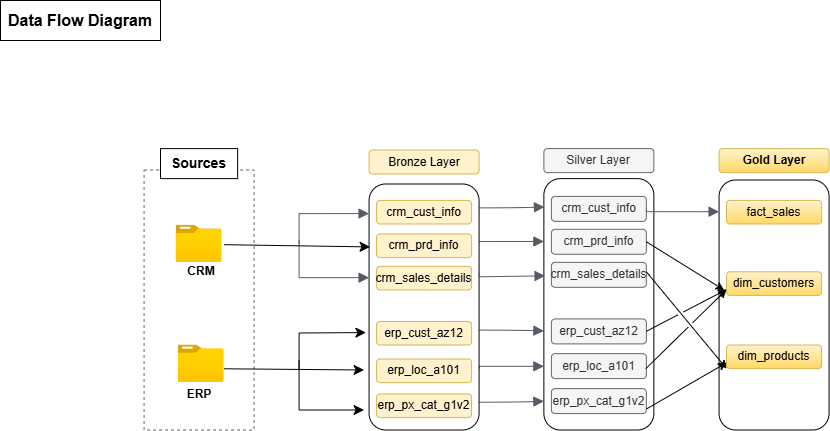

The diagram above was exported from draw.io. Its source (the exported page's mxGraphModel, read from the mxfile embedded in the PNG):
<mxGraphModel dx="1042" dy="608" grid="1" gridSize="10" guides="1" tooltips="1" connect="1" arrows="1" fold="1" page="1" pageScale="1" pageWidth="1169" pageHeight="827" math="0" shadow="0">
  <root>
    <mxCell id="0" />
    <mxCell id="1" parent="0" />
    <mxCell id="LhIXPFtGaEejJnRA4-1--5" parent="1" style="rounded=0;whiteSpace=wrap;html=1;dashed=1;strokeColor=#686868;fillColor=none;" value="" vertex="1">
      <mxGeometry height="260" width="110" x="273.57" y="299.5" as="geometry" />
    </mxCell>
    <mxCell id="LhIXPFtGaEejJnRA4-1--10" parent="1" style="rounded=1;whiteSpace=wrap;html=1;fillColor=#fff2cc;strokeColor=#d6b656;" value="Bronze Layer" vertex="1">
      <mxGeometry height="24" width="110" x="498.57" y="279.5" as="geometry" />
    </mxCell>
    <mxCell id="LhIXPFtGaEejJnRA4-1--26" parent="1" style="text;strokeColor=none;fillColor=none;html=1;align=center;verticalAlign=middle;whiteSpace=wrap;rounded=0;fontSize=12;fontStyle=1" value="&lt;span&gt;CRM&lt;/span&gt;" vertex="1">
      <mxGeometry height="20" width="35.81" x="312.77" y="390.78" as="geometry" />
    </mxCell>
    <mxCell id="LhIXPFtGaEejJnRA4-1--29" parent="1" style="text;strokeColor=none;fillColor=none;html=1;align=center;verticalAlign=middle;whiteSpace=wrap;rounded=0;fontSize=12;fontStyle=1" value="ERP" vertex="1">
      <mxGeometry height="12" width="35.81" x="310.67" y="518.11" as="geometry" />
    </mxCell>
    <mxCell id="LhIXPFtGaEejJnRA4-1--41" parent="1" style="image;aspect=fixed;html=1;points=[];align=center;fontSize=12;image=img/lib/azure2/general/Folder_Blank.svg;" value="" vertex="1">
      <mxGeometry height="37.17" width="45.8" x="307.77000000000004" y="474.53000000000003" as="geometry" />
    </mxCell>
    <mxCell id="LhIXPFtGaEejJnRA4-1--43" parent="1" style="image;aspect=fixed;html=1;points=[];align=center;fontSize=12;image=img/lib/azure2/general/Folder_Blank.svg;" value="" vertex="1">
      <mxGeometry height="37.17" width="45.8" x="305.67" y="354.68000000000006" as="geometry" />
    </mxCell>
    <mxCell id="LhIXPFtGaEejJnRA4-1--52" parent="1" style="shape=stencil(fZbdcgIhDIWfZm8zQAg/17Z9j85U606tdqz9e/tmZ0c0uJ47xP0I5JwEBl59bp8/1kNwn6fj4W39M76ctgM/DCGM++36OJ50NPDjwKvN4bh+PR6+9i/z74/n6ctp9H74nlb4nbmSKZeJCu5vngmZ6jzzNAO7cX8FVKEsBuBKrgKg9oAE8gkCbLeUhEoEQKSUDZDLeWYRKIl8MEDRmHwfyBrBG6Amyu4+kDxxMoB3jhwgYu7TVAsVkFcWCs4CTBEoF4RctKeOxHIf8IXYpikHikAIf+MNUW94AGSSaoAoFIE3AlOyeWU+p2E5S9yfQZcQILVuQOwZdJNoS9Ls3wA5u2XZTIHECqeJ9kDpSaauRiNVcAY1QhdBzeLBli5WazpkSsBLV25uRaqWRyFawTQzRRIQYirJzq5atkBqLfouwqUxLBepthWb10vrWZY6UOAeyKCCtDV625mm9gmUC4Wc3VLJMMIE1BsA2FW9JraVlQB7n3c9oMKhCLEvIM1zBPZ25/umNQ1tVEC2G+fFCC8g398O2hNQuQlVu752DBfA+q0ptnqO5JFmeuIuo9DY7KjY71UxdJV4EntifPWorW++R/dC4t7V3DlIB5cHx2bc7eb3yvX//QNFp+bHDT/+Aw==);lineShape=1;strokeColor=default;rounded=0;dashed=1;dashPattern=1 2;align=center;verticalAlign=middle;fontFamily=Helvetica;fontSize=12;fontColor=default;fillColor=default;" value="" vertex="1">
      <mxGeometry height="4.665236216357698" width="4.672539772115442" x="726.0379974635695" y="410.77533687258165" as="geometry" />
    </mxCell>
    <mxCell id="LhIXPFtGaEejJnRA4-1--65" edge="1" parent="1" style="endArrow=classic;html=1;rounded=0;fontFamily=Helvetica;fontSize=12;fontColor=default;startSize=8;endSize=8;curved=0;exitX=0.828;exitY=0.877;exitDx=0;exitDy=0;exitPerimeter=0;" value="">
      <mxGeometry height="50" relative="1" width="50" as="geometry">
        <mxPoint x="353.57239999999985" y="498.27809" as="sourcePoint" />
        <mxPoint x="493.57" y="499.5" as="targetPoint" />
      </mxGeometry>
    </mxCell>
    <mxCell id="LhIXPFtGaEejJnRA4-1--66" edge="1" parent="1" style="endArrow=classic;html=1;rounded=0;fontFamily=Helvetica;fontSize=12;fontColor=default;startSize=8;endSize=8;curved=0;" value="">
      <mxGeometry height="50" relative="1" width="50" as="geometry">
        <Array as="points">
          <mxPoint x="428.57" y="539.5" />
        </Array>
        <mxPoint x="428.57" y="489.5" as="sourcePoint" />
        <mxPoint x="493.57" y="539.5" as="targetPoint" />
      </mxGeometry>
    </mxCell>
    <mxCell id="LhIXPFtGaEejJnRA4-1--67" edge="1" parent="1" style="endArrow=classic;html=1;rounded=0;fontFamily=Helvetica;fontSize=12;fontColor=default;startSize=8;endSize=8;curved=0;entryX=-0.029;entryY=0.604;entryDx=0;entryDy=0;entryPerimeter=0;" target="SUalDR5i5qMmvLGLwPdV-54" value="">
      <mxGeometry height="50" relative="1" width="50" as="geometry">
        <Array as="points">
          <mxPoint x="428.57" y="462.5" />
        </Array>
        <mxPoint x="428.57" y="499.5" as="sourcePoint" />
        <mxPoint x="488.57" y="464.23749999999995" as="targetPoint" />
      </mxGeometry>
    </mxCell>
    <mxCell id="SUalDR5i5qMmvLGLwPdV-1" edge="1" parent="1" style="edgeStyle=none;curved=1;rounded=0;orthogonalLoop=1;jettySize=auto;html=1;exitX=1;exitY=0.25;exitDx=0;exitDy=0;fontSize=12;startSize=8;endSize=8;">
      <mxGeometry relative="1" as="geometry">
        <mxPoint x="353.57" y="267" as="sourcePoint" />
        <mxPoint x="353.57" y="267" as="targetPoint" />
      </mxGeometry>
    </mxCell>
    <mxCell id="SUalDR5i5qMmvLGLwPdV-10" parent="1" style="rounded=1;whiteSpace=wrap;html=1;" value="" vertex="1">
      <mxGeometry height="251.39" width="110" x="673.37" y="308.11" as="geometry" />
    </mxCell>
    <mxCell id="SUalDR5i5qMmvLGLwPdV-11" parent="1" style="rounded=1;whiteSpace=wrap;html=1;fillColor=#f5f5f5;strokeColor=#666666;fontColor=#333333;" value="Silver Layer" vertex="1">
      <mxGeometry height="24" width="110" x="673.37" y="278.11" as="geometry" />
    </mxCell>
    <mxCell id="SUalDR5i5qMmvLGLwPdV-14" parent="1" style="rounded=1;whiteSpace=wrap;html=1;fillColor=#f5f5f5;strokeColor=#666666;fontColor=#333333;" value="crm_sales_details" vertex="1">
      <mxGeometry height="24.98" width="95" x="680.87" y="391.85" as="geometry" />
    </mxCell>
    <mxCell id="SUalDR5i5qMmvLGLwPdV-20" edge="1" parent="1" source="SUalDR5i5qMmvLGLwPdV-54" style="edgeStyle=orthogonalEdgeStyle;html=1;endArrow=block;elbow=vertical;startArrow=none;endFill=1;strokeColor=#545B64;rounded=0;fontSize=12;startSize=8;endSize=8;curved=1;exitX=0.969;exitY=0.887;exitDx=0;exitDy=0;exitPerimeter=0;" value="">
      <mxGeometry relative="1" width="100" as="geometry">
        <Array as="points" />
        <mxPoint x="613.57" y="530.5" as="sourcePoint" />
        <mxPoint x="673.37" y="530.8" as="targetPoint" />
      </mxGeometry>
    </mxCell>
    <mxCell id="SUalDR5i5qMmvLGLwPdV-24" edge="1" parent="1" source="SUalDR5i5qMmvLGLwPdV-54" style="edgeStyle=orthogonalEdgeStyle;html=1;endArrow=block;elbow=vertical;startArrow=none;endFill=1;strokeColor=#545B64;rounded=0;fontSize=12;startSize=8;endSize=8;curved=1;exitX=0.984;exitY=0.097;exitDx=0;exitDy=0;exitPerimeter=0;entryX=0.005;entryY=0.113;entryDx=0;entryDy=0;entryPerimeter=0;" target="SUalDR5i5qMmvLGLwPdV-10" value="">
      <mxGeometry relative="1" width="100" as="geometry">
        <Array as="points" />
        <mxPoint x="613.57" y="337.5" as="sourcePoint" />
        <mxPoint x="668.57" y="337.22999999999996" as="targetPoint" />
      </mxGeometry>
    </mxCell>
    <mxCell id="SUalDR5i5qMmvLGLwPdV-27" edge="1" parent="1" source="SUalDR5i5qMmvLGLwPdV-54" style="edgeStyle=orthogonalEdgeStyle;html=1;endArrow=block;elbow=vertical;startArrow=none;endFill=1;strokeColor=#545B64;rounded=0;fontSize=12;startSize=8;endSize=8;curved=0;exitX=0.991;exitY=0.22;exitDx=0;exitDy=0;exitPerimeter=0;entryX=0;entryY=0.25;entryDx=0;entryDy=0;" target="SUalDR5i5qMmvLGLwPdV-10" value="">
      <mxGeometry relative="1" width="100" as="geometry">
        <Array as="points">
          <mxPoint x="607.57" y="371.5" />
        </Array>
        <mxPoint x="613.57" y="370.5" as="sourcePoint" />
        <mxPoint x="668.57" y="370.78999999999996" as="targetPoint" />
      </mxGeometry>
    </mxCell>
    <mxCell id="SUalDR5i5qMmvLGLwPdV-30" edge="1" parent="1" source="SUalDR5i5qMmvLGLwPdV-54" style="edgeStyle=orthogonalEdgeStyle;html=1;endArrow=block;elbow=vertical;startArrow=none;endFill=1;strokeColor=#545B64;rounded=0;fontSize=12;startSize=8;endSize=8;curved=1;exitX=0.991;exitY=0.594;exitDx=0;exitDy=0;exitPerimeter=0;" value="">
      <mxGeometry relative="1" width="100" as="geometry">
        <Array as="points" />
        <mxPoint x="623.37" y="460.41" as="sourcePoint" />
        <mxPoint x="673.37" y="460.41" as="targetPoint" />
      </mxGeometry>
    </mxCell>
    <mxCell id="SUalDR5i5qMmvLGLwPdV-31" edge="1" parent="1" source="SUalDR5i5qMmvLGLwPdV-54" style="edgeStyle=orthogonalEdgeStyle;html=1;endArrow=block;elbow=vertical;startArrow=none;endFill=1;strokeColor=#545B64;rounded=0;fontSize=12;startSize=8;endSize=8;curved=0;exitX=1;exitY=0.75;exitDx=0;exitDy=0;" value="">
      <mxGeometry relative="1" width="100" as="geometry">
        <Array as="points">
          <mxPoint x="608.57" y="495.5" />
        </Array>
        <mxPoint x="623.37" y="495.81999999999994" as="sourcePoint" />
        <mxPoint x="673.37" y="495.81999999999994" as="targetPoint" />
      </mxGeometry>
    </mxCell>
    <mxCell id="SUalDR5i5qMmvLGLwPdV-41" parent="1" style="rounded=1;whiteSpace=wrap;html=1;" value="" vertex="1">
      <mxGeometry height="250" width="110" x="848.57" y="309.5" as="geometry" />
    </mxCell>
    <mxCell id="SUalDR5i5qMmvLGLwPdV-42" parent="1" style="rounded=1;whiteSpace=wrap;html=1;fillColor=#fff2cc;strokeColor=#d6b656;gradientColor=#ffd966;fontStyle=1" value="Gold Layer" vertex="1">
      <mxGeometry height="24" width="110" x="848.57" y="278.11" as="geometry" />
    </mxCell>
    <mxCell id="SUalDR5i5qMmvLGLwPdV-43" parent="1" style="rounded=1;whiteSpace=wrap;html=1;fillColor=#fff2cc;strokeColor=#d6b656;gradientColor=#ffd966;" value="fact_sales" vertex="1">
      <mxGeometry height="23.59" width="95" x="856.07" y="329.90999999999997" as="geometry" />
    </mxCell>
    <mxCell id="SUalDR5i5qMmvLGLwPdV-44" parent="1" style="rounded=1;whiteSpace=wrap;html=1;fillColor=#fff2cc;strokeColor=#d6b656;gradientColor=#ffd966;" value="dim_customers" vertex="1">
      <mxGeometry height="23.59" width="95" x="856.07" y="401.31" as="geometry" />
    </mxCell>
    <mxCell id="SUalDR5i5qMmvLGLwPdV-45" parent="1" style="rounded=1;whiteSpace=wrap;html=1;fillColor=#fff2cc;strokeColor=#d6b656;gradientColor=#ffd966;" value="dim_products" vertex="1">
      <mxGeometry height="23.59" width="95" x="856.07" y="474.53000000000003" as="geometry" />
    </mxCell>
    <mxCell id="SUalDR5i5qMmvLGLwPdV-49" parent="1" style="rounded=1;whiteSpace=wrap;html=1;fillColor=#f5f5f5;strokeColor=#666666;fontColor=#333333;" value="crm_prd_info" vertex="1">
      <mxGeometry height="24.98" width="95" x="680.87" y="358.8" as="geometry" />
    </mxCell>
    <mxCell id="SUalDR5i5qMmvLGLwPdV-50" parent="1" style="rounded=1;whiteSpace=wrap;html=1;fillColor=#f5f5f5;strokeColor=#666666;fontColor=#333333;" value="crm_cust_info" vertex="1">
      <mxGeometry height="24.98" width="95" x="680.87" y="325.91" as="geometry" />
    </mxCell>
    <mxCell id="SUalDR5i5qMmvLGLwPdV-51" parent="1" style="rounded=1;whiteSpace=wrap;html=1;fillColor=#f5f5f5;strokeColor=#666666;fontColor=#333333;" value="erp_px_cat_g1v2" vertex="1">
      <mxGeometry height="24.98" width="95" x="680.87" y="518.11" as="geometry" />
    </mxCell>
    <mxCell id="SUalDR5i5qMmvLGLwPdV-52" parent="1" style="rounded=1;whiteSpace=wrap;html=1;fillColor=#f5f5f5;strokeColor=#666666;fontColor=#333333;" value="erp_loc_a101" vertex="1">
      <mxGeometry height="24.98" width="95" x="680.87" y="483.13" as="geometry" />
    </mxCell>
    <mxCell id="SUalDR5i5qMmvLGLwPdV-53" parent="1" style="rounded=1;whiteSpace=wrap;html=1;fillColor=#f5f5f5;strokeColor=#666666;fontColor=#333333;" value="erp_cust_az12" vertex="1">
      <mxGeometry height="24.98" width="95" x="680.87" y="448.42" as="geometry" />
    </mxCell>
    <mxCell id="SUalDR5i5qMmvLGLwPdV-54" parent="1" style="rounded=1;whiteSpace=wrap;html=1;" value="" vertex="1">
      <mxGeometry height="246" width="110" x="498.57" y="313.5" as="geometry" />
    </mxCell>
    <mxCell id="SUalDR5i5qMmvLGLwPdV-56" parent="1" style="rounded=1;whiteSpace=wrap;html=1;fillColor=#fff2cc;strokeColor=#d6b656;" value="crm_cust_info" vertex="1">
      <mxGeometry height="23.59" width="95" x="506.07" y="329.90999999999997" as="geometry" />
    </mxCell>
    <mxCell id="SUalDR5i5qMmvLGLwPdV-57" parent="1" style="rounded=1;whiteSpace=wrap;html=1;fillColor=#fff2cc;strokeColor=#d6b656;" value="crm_prd_info" vertex="1">
      <mxGeometry height="23.59" width="95" x="506.07" y="363.5" as="geometry" />
    </mxCell>
    <mxCell id="SUalDR5i5qMmvLGLwPdV-58" parent="1" style="rounded=1;whiteSpace=wrap;html=1;fillColor=#fff2cc;strokeColor=#d6b656;" value="crm_sales_details" vertex="1">
      <mxGeometry height="23.59" width="95" x="506.07" y="395.85" as="geometry" />
    </mxCell>
    <mxCell id="SUalDR5i5qMmvLGLwPdV-59" parent="1" style="rounded=1;whiteSpace=wrap;html=1;fillColor=#fff2cc;strokeColor=#d6b656;" value="erp_cust_az12" vertex="1">
      <mxGeometry height="23.59" width="95" x="506.07" y="450.94000000000005" as="geometry" />
    </mxCell>
    <mxCell id="SUalDR5i5qMmvLGLwPdV-60" parent="1" style="rounded=1;whiteSpace=wrap;html=1;fillColor=#fff2cc;strokeColor=#d6b656;" value="erp_loc_a101" vertex="1">
      <mxGeometry height="23.59" width="95" x="506.07" y="488.5200000000001" as="geometry" />
    </mxCell>
    <mxCell id="SUalDR5i5qMmvLGLwPdV-61" parent="1" style="rounded=1;whiteSpace=wrap;html=1;fillColor=#fff2cc;strokeColor=#d6b656;" value="erp_px_cat_g1v2" vertex="1">
      <mxGeometry height="23.59" width="95" x="506.07" y="523.5000000000001" as="geometry" />
    </mxCell>
    <mxCell id="SUalDR5i5qMmvLGLwPdV-64" edge="1" parent="1" style="edgeStyle=orthogonalEdgeStyle;html=1;endArrow=block;elbow=vertical;startArrow=none;endFill=1;strokeColor=#545B64;rounded=0;fontSize=12;startSize=8;endSize=8;curved=0;" value="">
      <mxGeometry relative="1" width="100" as="geometry">
        <Array as="points">
          <mxPoint x="428.57" y="407.5" />
        </Array>
        <mxPoint x="428.57" y="369.5" as="sourcePoint" />
        <mxPoint x="498.57" y="407.15" as="targetPoint" />
      </mxGeometry>
    </mxCell>
    <mxCell id="SUalDR5i5qMmvLGLwPdV-66" edge="1" parent="1" style="edgeStyle=orthogonalEdgeStyle;html=1;endArrow=block;elbow=vertical;startArrow=none;endFill=1;strokeColor=#545B64;rounded=0;fontSize=12;startSize=8;endSize=8;curved=0;" value="">
      <mxGeometry relative="1" width="100" as="geometry">
        <Array as="points">
          <mxPoint x="428.57" y="343.09" />
        </Array>
        <mxPoint x="428.57" y="373.09" as="sourcePoint" />
        <mxPoint x="498.57" y="343.09" as="targetPoint" />
      </mxGeometry>
    </mxCell>
    <mxCell id="SUalDR5i5qMmvLGLwPdV-74" edge="1" parent="1" style="endArrow=classic;html=1;rounded=0;fontFamily=Helvetica;fontSize=12;fontColor=default;startSize=8;endSize=8;curved=0;entryX=0.007;entryY=0.781;entryDx=0;entryDy=0;entryPerimeter=0;exitX=0.828;exitY=0.877;exitDx=0;exitDy=0;exitPerimeter=0;" value="">
      <mxGeometry height="50" relative="1" width="50" as="geometry">
        <mxPoint x="353.57239999999985" y="374.18809" as="sourcePoint" />
        <mxPoint x="499.57" y="376.40999999999997" as="targetPoint" />
      </mxGeometry>
    </mxCell>
    <mxCell id="TQactqyzTmGIily8ytCP-1" parent="1" style="rounded=0;whiteSpace=wrap;html=1;fontSize=14;" value="&lt;b&gt;Sources&lt;/b&gt;" vertex="1">
      <mxGeometry height="30" width="77.14" x="290" y="278.11" as="geometry" />
    </mxCell>
    <mxCell id="TQactqyzTmGIily8ytCP-3" parent="1" style="whiteSpace=wrap;html=1;" value="&lt;b&gt;&lt;font style=&quot;font-size: 16px;&quot;&gt;Data Flow Diagram&lt;/font&gt;&lt;/b&gt;" vertex="1">
      <mxGeometry height="40" width="160" x="130" y="130" as="geometry" />
    </mxCell>
    <mxCell id="TQactqyzTmGIily8ytCP-4" edge="1" parent="1" source="SUalDR5i5qMmvLGLwPdV-50" style="edgeStyle=orthogonalEdgeStyle;html=1;endArrow=block;elbow=vertical;startArrow=none;endFill=1;strokeColor=#545B64;rounded=0;fontSize=12;startSize=8;endSize=8;curved=0;exitX=1;exitY=0.5;exitDx=0;exitDy=0;" value="">
      <mxGeometry relative="1" width="100" as="geometry">
        <Array as="points">
          <mxPoint x="775.57" y="341.5" />
        </Array>
        <mxPoint x="783.57" y="341.5" as="sourcePoint" />
        <mxPoint x="848.57" y="341.22999999999996" as="targetPoint" />
      </mxGeometry>
    </mxCell>
    <mxCell id="TQactqyzTmGIily8ytCP-12" edge="1" parent="1" style="edgeStyle=orthogonalEdgeStyle;html=1;endArrow=block;elbow=vertical;startArrow=none;endFill=1;strokeColor=#545B64;rounded=0;fontSize=12;startSize=8;endSize=8;curved=0;exitX=0.991;exitY=0.22;exitDx=0;exitDy=0;exitPerimeter=0;entryX=0;entryY=0.25;entryDx=0;entryDy=0;" value="">
      <mxGeometry relative="1" width="100" as="geometry">
        <Array as="points">
          <mxPoint x="608.57" y="406.34" />
        </Array>
        <mxPoint x="608.57" y="402.34" as="sourcePoint" />
        <mxPoint x="674.57" y="405.34" as="targetPoint" />
      </mxGeometry>
    </mxCell>
    <mxCell id="TQactqyzTmGIily8ytCP-16" edge="1" parent="1" source="SUalDR5i5qMmvLGLwPdV-49" style="endArrow=classic;html=1;rounded=0;exitX=1;exitY=0.5;exitDx=0;exitDy=0;" value="">
      <mxGeometry height="50" relative="1" width="50" as="geometry">
        <mxPoint x="783.57" y="379.5" as="sourcePoint" />
        <mxPoint x="853.57" y="419.5" as="targetPoint" />
      </mxGeometry>
    </mxCell>
    <mxCell id="TQactqyzTmGIily8ytCP-17" edge="1" parent="1" style="endArrow=classic;html=1;rounded=0;entryX=0;entryY=1;entryDx=0;entryDy=0;jumpStyle=gap;" target="SUalDR5i5qMmvLGLwPdV-45" value="">
      <mxGeometry height="50" relative="1" width="50" as="geometry">
        <Array as="points" />
        <mxPoint x="775.87" y="401.31" as="sourcePoint" />
        <mxPoint x="842.87" y="436.31" as="targetPoint" />
      </mxGeometry>
    </mxCell>
    <mxCell id="TQactqyzTmGIily8ytCP-18" edge="1" parent="1" style="endArrow=classic;html=1;rounded=0;entryX=0;entryY=0.75;entryDx=0;entryDy=0;jumpStyle=gap;" target="SUalDR5i5qMmvLGLwPdV-44" value="">
      <mxGeometry height="50" relative="1" width="50" as="geometry">
        <mxPoint x="775.87" y="460.78" as="sourcePoint" />
        <mxPoint x="825.87" y="410.78" as="targetPoint" />
      </mxGeometry>
    </mxCell>
    <mxCell id="TQactqyzTmGIily8ytCP-19" edge="1" parent="1" style="endArrow=classic;html=1;rounded=0;entryX=0;entryY=0.75;entryDx=0;entryDy=0;jumpStyle=gap;" target="SUalDR5i5qMmvLGLwPdV-44" value="">
      <mxGeometry height="50" relative="1" width="50" as="geometry">
        <mxPoint x="775.37" y="498.1199999999999" as="sourcePoint" />
        <mxPoint x="856.07" y="456.84" as="targetPoint" />
      </mxGeometry>
    </mxCell>
    <mxCell id="TQactqyzTmGIily8ytCP-20" edge="1" parent="1" style="endArrow=classic;html=1;rounded=0;entryX=0;entryY=0.75;entryDx=0;entryDy=0;" target="SUalDR5i5qMmvLGLwPdV-45" value="">
      <mxGeometry height="50" relative="1" width="50" as="geometry">
        <mxPoint x="775.87" y="538.52" as="sourcePoint" />
        <mxPoint x="825.87" y="488.52" as="targetPoint" />
      </mxGeometry>
    </mxCell>
  </root>
</mxGraphModel>